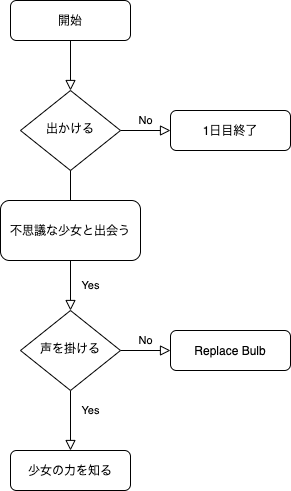

The diagram above was exported from draw.io. Its source (the exported page's mxGraphModel, read from the mxfile embedded in the PNG):
<mxGraphModel dx="783" dy="649" grid="1" gridSize="10" guides="1" tooltips="1" connect="1" arrows="1" fold="1" page="1" pageScale="1" pageWidth="827" pageHeight="1169" math="0" shadow="0">
  <root>
    <mxCell id="WIyWlLk6GJQsqaUBKTNV-0" />
    <mxCell id="WIyWlLk6GJQsqaUBKTNV-1" parent="WIyWlLk6GJQsqaUBKTNV-0" />
    <mxCell id="vuSdVhiXLpwovzH44xcB-0" value="" style="rounded=0;html=1;jettySize=auto;orthogonalLoop=1;fontSize=11;endArrow=block;endFill=0;endSize=8;strokeWidth=1;shadow=0;labelBackgroundColor=none;edgeStyle=orthogonalEdgeStyle;" parent="WIyWlLk6GJQsqaUBKTNV-1" source="vuSdVhiXLpwovzH44xcB-1" target="vuSdVhiXLpwovzH44xcB-4" edge="1">
      <mxGeometry relative="1" as="geometry" />
    </mxCell>
    <mxCell id="vuSdVhiXLpwovzH44xcB-1" value="開始" style="rounded=1;whiteSpace=wrap;html=1;fontSize=12;glass=0;strokeWidth=1;shadow=0;" parent="WIyWlLk6GJQsqaUBKTNV-1" vertex="1">
      <mxGeometry x="160" y="80" width="120" height="40" as="geometry" />
    </mxCell>
    <mxCell id="vuSdVhiXLpwovzH44xcB-2" value="Yes" style="rounded=0;html=1;jettySize=auto;orthogonalLoop=1;fontSize=11;endArrow=block;endFill=0;endSize=8;strokeWidth=1;shadow=0;labelBackgroundColor=none;edgeStyle=orthogonalEdgeStyle;startArrow=none;" parent="WIyWlLk6GJQsqaUBKTNV-1" source="vuSdVhiXLpwovzH44xcB-12" target="vuSdVhiXLpwovzH44xcB-8" edge="1">
      <mxGeometry y="20" relative="1" as="geometry">
        <mxPoint as="offset" />
      </mxGeometry>
    </mxCell>
    <mxCell id="vuSdVhiXLpwovzH44xcB-3" value="No" style="edgeStyle=orthogonalEdgeStyle;rounded=0;html=1;jettySize=auto;orthogonalLoop=1;fontSize=11;endArrow=block;endFill=0;endSize=8;strokeWidth=1;shadow=0;labelBackgroundColor=none;" parent="WIyWlLk6GJQsqaUBKTNV-1" source="vuSdVhiXLpwovzH44xcB-4" target="vuSdVhiXLpwovzH44xcB-5" edge="1">
      <mxGeometry y="10" relative="1" as="geometry">
        <mxPoint as="offset" />
      </mxGeometry>
    </mxCell>
    <mxCell id="vuSdVhiXLpwovzH44xcB-4" value="出かける" style="rhombus;whiteSpace=wrap;html=1;shadow=0;fontFamily=Helvetica;fontSize=12;align=center;strokeWidth=1;spacing=6;spacingTop=-4;" parent="WIyWlLk6GJQsqaUBKTNV-1" vertex="1">
      <mxGeometry x="170" y="170" width="100" height="80" as="geometry" />
    </mxCell>
    <mxCell id="vuSdVhiXLpwovzH44xcB-5" value="1日目終了" style="rounded=1;whiteSpace=wrap;html=1;fontSize=12;glass=0;strokeWidth=1;shadow=0;" parent="WIyWlLk6GJQsqaUBKTNV-1" vertex="1">
      <mxGeometry x="320" y="190" width="120" height="40" as="geometry" />
    </mxCell>
    <mxCell id="vuSdVhiXLpwovzH44xcB-6" value="Yes" style="rounded=0;html=1;jettySize=auto;orthogonalLoop=1;fontSize=11;endArrow=block;endFill=0;endSize=8;strokeWidth=1;shadow=0;labelBackgroundColor=none;edgeStyle=orthogonalEdgeStyle;" parent="WIyWlLk6GJQsqaUBKTNV-1" source="vuSdVhiXLpwovzH44xcB-8" target="vuSdVhiXLpwovzH44xcB-10" edge="1">
      <mxGeometry x="-0.3333" y="20" relative="1" as="geometry">
        <mxPoint as="offset" />
      </mxGeometry>
    </mxCell>
    <mxCell id="vuSdVhiXLpwovzH44xcB-7" value="No" style="edgeStyle=orthogonalEdgeStyle;rounded=0;html=1;jettySize=auto;orthogonalLoop=1;fontSize=11;endArrow=block;endFill=0;endSize=8;strokeWidth=1;shadow=0;labelBackgroundColor=none;" parent="WIyWlLk6GJQsqaUBKTNV-1" source="vuSdVhiXLpwovzH44xcB-8" target="vuSdVhiXLpwovzH44xcB-11" edge="1">
      <mxGeometry y="10" relative="1" as="geometry">
        <mxPoint as="offset" />
      </mxGeometry>
    </mxCell>
    <mxCell id="vuSdVhiXLpwovzH44xcB-8" value="声を掛ける" style="rhombus;whiteSpace=wrap;html=1;shadow=0;fontFamily=Helvetica;fontSize=12;align=center;strokeWidth=1;spacing=6;spacingTop=-4;" parent="WIyWlLk6GJQsqaUBKTNV-1" vertex="1">
      <mxGeometry x="170" y="390" width="100" height="80" as="geometry" />
    </mxCell>
    <mxCell id="vuSdVhiXLpwovzH44xcB-10" value="少女の力を知る" style="rounded=1;whiteSpace=wrap;html=1;fontSize=12;glass=0;strokeWidth=1;shadow=0;" parent="WIyWlLk6GJQsqaUBKTNV-1" vertex="1">
      <mxGeometry x="160" y="530" width="120" height="40" as="geometry" />
    </mxCell>
    <mxCell id="vuSdVhiXLpwovzH44xcB-11" value="Replace Bulb" style="rounded=1;whiteSpace=wrap;html=1;fontSize=12;glass=0;strokeWidth=1;shadow=0;" parent="WIyWlLk6GJQsqaUBKTNV-1" vertex="1">
      <mxGeometry x="320" y="410" width="120" height="40" as="geometry" />
    </mxCell>
    <mxCell id="vuSdVhiXLpwovzH44xcB-12" value="&lt;span&gt;不思議な少女と出会う&lt;/span&gt;" style="rounded=1;whiteSpace=wrap;html=1;" parent="WIyWlLk6GJQsqaUBKTNV-1" vertex="1">
      <mxGeometry x="150" y="280" width="140" height="60" as="geometry" />
    </mxCell>
    <mxCell id="vuSdVhiXLpwovzH44xcB-13" value="" style="rounded=0;html=1;jettySize=auto;orthogonalLoop=1;fontSize=11;endArrow=none;endFill=0;endSize=8;strokeWidth=1;shadow=0;labelBackgroundColor=none;edgeStyle=orthogonalEdgeStyle;" parent="WIyWlLk6GJQsqaUBKTNV-1" source="vuSdVhiXLpwovzH44xcB-4" target="vuSdVhiXLpwovzH44xcB-12" edge="1">
      <mxGeometry y="20" relative="1" as="geometry">
        <mxPoint as="offset" />
        <mxPoint x="220" y="250" as="sourcePoint" />
        <mxPoint x="220" y="390" as="targetPoint" />
      </mxGeometry>
    </mxCell>
  </root>
</mxGraphModel>